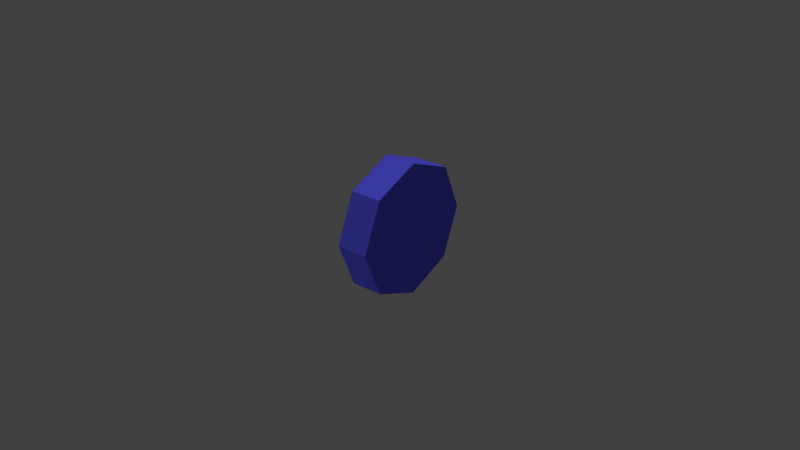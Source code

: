 # Source: fridge_magnet_01.blend  (saved by Blender 2.78.0; exported with 4.5.12 LTS)
import bpy
from mathutils import Matrix  # noqa: F401  (used for matrix-valued properties, if any)

bpy.ops.wm.read_factory_settings(use_empty=True)
scene = bpy.context.scene
scene.name = 'Scene'

# ---- collections
col_collection_1 = bpy.data.collections.new('Collection 1'); scene.collection.children.link(col_collection_1)

# ---- materials (node trees are filled in below, after node groups)
mat_fridge_magnet_02_material = bpy.data.materials.new('fridge_magnet_02_material')
mat_fridge_magnet_02_material.alpha_threshold = 0.0
mat_fridge_magnet_02_material.use_transparent_shadow = False
mat_fridge_magnet_02_material.diffuse_color = (0.1197, 0.1148, 1.0, 1.0)
mat_fridge_magnet_02_material.roughness = 0.5
mat_fridge_magnet_02_material.specular_intensity = 0.0

# ---- material node trees

# ---- world
world_world = bpy.data.worlds.new('World'); scene.world = world_world
world_world.color = (0.05088, 0.05088, 0.05088)
world_world.use_sun_shadow = False
world_world.sun_shadow_jitter_overblur = 0.0
world_world.cycles.sampling_method = 'MANUAL'

# ---- lights
light_hemi_001 = bpy.data.lights.new('Hemi.001', 'SUN')
light_hemi_001.transmission_factor = 0.0
light_hemi_001.angle = 0.1993
light_hemi_001.energy = 0.5
light_hemi_001.shadow_buffer_clip_start = 0.5
light_hemi_001.shadow_soft_size = 0.1
light_hemi_001.shadow_cascade_max_distance = 1000.0
light_hemi = bpy.data.lights.new('Hemi', 'SUN')
light_hemi.transmission_factor = 0.0
light_hemi.angle = 0.1993
light_hemi.energy = 1.0
light_hemi.shadow_buffer_clip_start = 0.5
light_hemi.shadow_soft_size = 0.1
light_hemi.shadow_cascade_max_distance = 1000.0

# ---- meshes
me_circle = bpy.data.meshes.new('Circle')
me_circle.from_pydata([(0.005, 0.02105, 1.192e-07), (0.005, 0.01488, 0.01488), (0.005, -8.618e-10, 0.02105), (0.005, -0.01488, 0.01488), (0.005, -0.02105, 1.192e-07), (0.005, -0.01488, -0.01488), (0.005, 3.092e-10, -0.02105), (0.005, 0.01488, -0.01488), (0.005, 5.821e-11, 1.192e-07), (0.005, 5.821e-11, 1.192e-07), (0.005, 5.821e-11, 1.192e-07), (0.005, 5.821e-11, 1.192e-07), (0.005, 5.821e-11, 1.192e-07), (0.005, 5.821e-11, 1.192e-07), (0.005, 5.821e-11, 1.192e-07), (0.005, 5.821e-11, 1.192e-07), (-0.005, 0.01488, 0.01488), (-0.005, 0.02105, 1.192e-07), (-0.005, -8.618e-10, 0.02105), (-0.005, -0.01488, 0.01488), (-0.005, -0.02105, 1.192e-07), (-0.005, -0.01488, -0.01488), (-0.005, 3.092e-10, -0.02105), (-0.005, 0.01488, -0.01488), (-0.005, 5.821e-11, 1.192e-07), (-0.005, 5.821e-11, 1.192e-07), (-0.005, 5.821e-11, 1.192e-07), (-0.005, 5.821e-11, 1.192e-07), (-0.005, 5.821e-11, 1.192e-07), (-0.005, 5.821e-11, 1.192e-07), (-0.005, 5.821e-11, 1.192e-07), (-0.005, 5.821e-11, 1.192e-07)], [], [(7, 0, 8, 15), (5, 6, 14, 13), (3, 4, 12, 11), (1, 2, 10, 9), (6, 7, 15, 14), (4, 5, 13, 12), (2, 3, 11, 10), (0, 1, 9, 8), (23, 31, 25, 17), (21, 29, 30, 22), (19, 27, 28, 20), (16, 24, 26, 18), (22, 30, 31, 23), (20, 28, 29, 21), (18, 26, 27, 19), (17, 25, 24, 16), (1, 16, 18, 2), (10, 26, 24, 9), (2, 18, 19, 3), (11, 27, 26, 10), (3, 19, 20, 4), (12, 28, 27, 11), (4, 20, 21, 5), (13, 29, 28, 12), (5, 21, 22, 6), (14, 30, 29, 13), (6, 22, 23, 7), (15, 31, 30, 14), (7, 23, 17, 0), (0, 17, 16, 1), (8, 25, 31, 15), (9, 24, 25, 8)])
_uv = me_circle.uv_layers.new(name='UVMap')
_uv.uv.foreach_set('vector', [0.3536, 2.874e-07, 0.5, 0.1464, 0.25, 0.25, 0.25, 0.25, 0.0, 0.1464, 0.1464, 0.0, 0.25, 0.25, 0.25, 0.25, 0.1464, 0.5, 2.634e-07, 0.3536, 0.25, 0.25, 0.25, 0.25, 0.5, 0.3536, 0.3536, 0.5, 0.25, 0.25, 0.25, 0.25, 0.1464, 0.0, 0.3536, 2.874e-07, 0.25, 0.25, 0.25, 0.25, 2.634e-07, 0.3536, 0.0, 0.1464, 0.25, 0.25, 0.25, 0.25, 0.3536, 0.5, 0.1464, 0.5, 0.25, 0.25, 0.25, 0.25, 0.5, 0.1464, 0.5, 0.3536, 0.25, 0.25, 0.25, 0.25, 0.5, 0.1464, 0.75, 0.25, 0.75, 0.25, 0.5, 0.3536, 0.8536, 2.395e-07, 0.75, 0.25, 0.75, 0.25, 0.6464, 0.0, 1.0, 0.3536, 0.75, 0.25, 0.75, 0.25, 1.0, 0.1464, 0.6464, 0.5, 0.75, 0.25, 0.75, 0.25, 0.8536, 0.5, 0.6464, 0.0, 0.75, 0.25, 0.75, 0.25, 0.5, 0.1464, 1.0, 0.1464, 0.75, 0.25, 0.75, 0.25, 0.8536, 2.395e-07, 0.8536, 0.5, 0.75, 0.25, 0.75, 0.25, 1.0, 0.3536, 0.5, 0.3536, 0.75, 0.25, 0.75, 0.25, 0.6464, 0.5, 0.5, 0.8536, 0.6286, 0.8536, 0.6286, 1.0, 0.5, 1.0, 0.0, 0.0, 0.0, 0.0, 0.0, 0.0, 0.0, 0.0, 0.2429, 0.5, 0.3714, 0.5, 0.3714, 0.7071, 0.2429, 0.7071, 0.0, 0.0, 0.0, 0.0, 0.0, 0.0, 0.0, 0.0, 0.2429, 0.7071, 0.3714, 0.7071, 0.3714, 0.8536, 0.2429, 0.8536, 0.0, 0.0, 0.0, 0.0, 0.0, 0.0, 0.0, 0.0, 0.3714, 0.5, 0.5, 0.5, 0.5, 0.7071, 0.3714, 0.7071, 0.0, 0.0, 0.0, 0.0, 0.0, 0.0, 0.0, 0.0, 0.3714, 0.7071, 0.5, 0.7071, 0.5, 0.8536, 0.3714, 0.8536, 0.0, 0.0, 0.0, 0.0, 0.0, 0.0, 0.0, 0.0, 0.2429, 0.7071, 0.1143, 0.7071, 0.1143, 0.5, 0.2429, 0.5, 0.0, 0.0, 0.0, 0.0, 0.0, 0.0, 0.0, 0.0, 0.5, 0.5, 0.6286, 0.5, 0.6286, 0.6464, 0.5, 0.6464, 0.5, 0.6464, 0.6286, 0.6464, 0.6286, 0.8536, 0.5, 0.8536, 0.0, 0.0, 0.0, 0.0, 0.0, 0.0, 0.0, 0.0, 0.0, 0.0, 0.0, 0.0, 0.0, 0.0, 0.0, 0.0])
me_circle.materials.append(mat_fridge_magnet_02_material)
me_circle.use_remesh_preserve_volume = False
me_circle.use_remesh_preserve_attributes = False
me_circle.use_mirror_vertex_groups = False
me_circle.update()

# ---- objects
ob_circle = bpy.data.objects.new('Circle', me_circle)
ob_bottom_light = bpy.data.objects.new('bottom_light', light_hemi_001)
ob_top_height = bpy.data.objects.new('top_height', light_hemi)

# ---- transforms, parenting, visibility, modifiers, constraints
ob_circle.location = (0.0, 0.0, 0.0)
ob_circle.lineart.crease_threshold = 0.0
ob_bottom_light.location = (0.0, 0.0, -100.0)
ob_bottom_light.rotation_euler = (0.0, 3.142, 0.0)
ob_bottom_light.hide_viewport = True
ob_bottom_light.hide_select = True
ob_bottom_light.lineart.crease_threshold = 0.0
ob_top_height.location = (0.0, 0.0, 100.0)
ob_top_height.hide_viewport = True
ob_top_height.hide_select = True
ob_top_height.lineart.crease_threshold = 0.0

# ---- collection membership
col_collection_1.objects.link(ob_circle)
col_collection_1.objects.link(ob_bottom_light)
col_collection_1.objects.link(ob_top_height)

# ---- scene / render settings (as saved in the file)
scene.frame_start = 1; scene.frame_end = 250; scene.frame_set(1)
scene.render.engine = 'BLENDER_EEVEE_NEXT'
scene.render.resolution_percentage = 50
scene.render.dither_intensity = 0.0
scene.cycles.use_denoising = False
scene.cycles.samples = 128
scene.cycles.sampling_pattern = 'TABULATED_SOBOL'
scene.cycles.light_sampling_threshold = 0.0
scene.cycles.use_adaptive_sampling = False
scene.cycles.use_light_tree = False
scene.cycles.blur_glossy = 0.0
scene.cycles.sample_clamp_indirect = 0.0
scene.view_settings.view_transform = 'Standard'
bpy.context.view_layer.update()

# ---- added for rendering (the .blend has no active camera): camera
cam_auto = bpy.data.cameras.new('AutoCamera')
cam_auto.lens = 50.0
cam_auto.sensor_width = 36.0
cam_auto.clip_end = 1000.0
ob_auto_camera = bpy.data.objects.new('AutoCamera', cam_auto)
scene.collection.objects.link(ob_auto_camera)
ob_auto_camera.location = (0.185045, -0.222054, 0.148036)
ob_auto_camera.rotation_euler = (1.09748, -7.21219e-08, 0.694738)
scene.camera = ob_auto_camera
bpy.context.view_layer.update()
